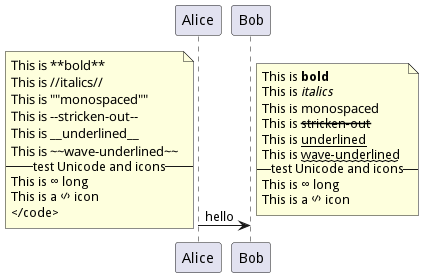

The diagram above was rendered by PlantUML. Its source (embedded in the PNG):
@startuml
Alice -> Bob : hello
note left
	<code>
	This is **bold**
	This is //italics//
	This is ""monospaced""
	This is --stricken-out--
	This is __underlined__
	This is ~~wave-underlined~~
	--test Unicode and icons--
	This is <U+221E> long
	This is a <&code> icon
	</code>
end note
note right
	This is **bold**
	This is //italics//
	This is ""monospaced""
	This is --stricken-out--
	This is __underlined__
	This is ~~wave-underlined~~
	--test Unicode and icons--
	This is <U+221E> long
	This is a <&code> icon
end note
@enduml